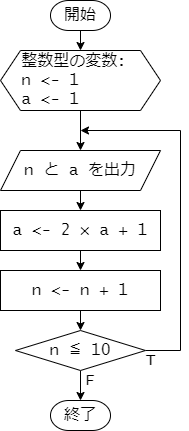

The diagram above was exported from draw.io. Its source (the exported page's mxGraphModel, read from the mxfile embedded in the PNG):
<mxGraphModel dx="955" dy="705" grid="1" gridSize="10" guides="1" tooltips="1" connect="1" arrows="1" fold="1" page="1" pageScale="1" pageWidth="827" pageHeight="1169" math="0" shadow="0">
  <root>
    <mxCell id="0" />
    <mxCell id="1" parent="0" />
    <mxCell id="Wd_IWcfCipXLZ-k_Kl1k-11" value="T" style="edgeStyle=orthogonalEdgeStyle;rounded=0;orthogonalLoop=1;jettySize=auto;html=1;exitX=1;exitY=0.5;exitDx=0;exitDy=0;fontFamily=Lucida Console;fontSize=16;" parent="1" source="Wd_IWcfCipXLZ-k_Kl1k-1" edge="1">
      <mxGeometry x="-0.9718" y="-10" relative="1" as="geometry">
        <mxPoint x="340" y="220" as="targetPoint" />
        <Array as="points">
          <mxPoint x="440" y="440" />
          <mxPoint x="440" y="220" />
        </Array>
        <mxPoint as="offset" />
      </mxGeometry>
    </mxCell>
    <mxCell id="Wd_IWcfCipXLZ-k_Kl1k-17" value="F" style="edgeStyle=orthogonalEdgeStyle;rounded=0;orthogonalLoop=1;jettySize=auto;html=1;exitX=0.5;exitY=1;exitDx=0;exitDy=0;entryX=0.5;entryY=0;entryDx=0;entryDy=0;entryPerimeter=0;fontFamily=Lucida Console;fontSize=16;" parent="1" source="Wd_IWcfCipXLZ-k_Kl1k-1" target="Wd_IWcfCipXLZ-k_Kl1k-15" edge="1">
      <mxGeometry x="-0.3333" y="10" relative="1" as="geometry">
        <mxPoint as="offset" />
      </mxGeometry>
    </mxCell>
    <mxCell id="Wd_IWcfCipXLZ-k_Kl1k-1" value="n ≦ 10" style="rhombus;whiteSpace=wrap;html=1;fontSize=16;fontFamily=Lucida Console;" parent="1" vertex="1">
      <mxGeometry x="275" y="420" width="130" height="40" as="geometry" />
    </mxCell>
    <mxCell id="Wd_IWcfCipXLZ-k_Kl1k-7" style="edgeStyle=orthogonalEdgeStyle;rounded=0;orthogonalLoop=1;jettySize=auto;html=1;exitX=0.5;exitY=1;exitDx=0;exitDy=0;entryX=0.5;entryY=0;entryDx=0;entryDy=0;" parent="1" source="Wd_IWcfCipXLZ-k_Kl1k-2" target="Wd_IWcfCipXLZ-k_Kl1k-3" edge="1">
      <mxGeometry relative="1" as="geometry" />
    </mxCell>
    <mxCell id="Wd_IWcfCipXLZ-k_Kl1k-2" value="&amp;nbsp; 整数型の変数:&lt;br style=&quot;font-size: 16px;&quot;&gt;&amp;nbsp; n &amp;lt;- 1&lt;br style=&quot;font-size: 16px;&quot;&gt;&amp;nbsp; a &amp;lt;- 1" style="shape=hexagon;perimeter=hexagonPerimeter2;whiteSpace=wrap;html=1;fixedSize=1;fontSize=16;align=left;fontFamily=Lucida Console;" parent="1" vertex="1">
      <mxGeometry x="260" y="140" width="160" height="60" as="geometry" />
    </mxCell>
    <mxCell id="Wd_IWcfCipXLZ-k_Kl1k-8" style="edgeStyle=orthogonalEdgeStyle;rounded=0;orthogonalLoop=1;jettySize=auto;html=1;exitX=0.5;exitY=1;exitDx=0;exitDy=0;entryX=0.5;entryY=0;entryDx=0;entryDy=0;" parent="1" source="Wd_IWcfCipXLZ-k_Kl1k-3" target="Wd_IWcfCipXLZ-k_Kl1k-4" edge="1">
      <mxGeometry relative="1" as="geometry" />
    </mxCell>
    <mxCell id="Wd_IWcfCipXLZ-k_Kl1k-3" value="n と a を出力" style="shape=parallelogram;perimeter=parallelogramPerimeter;whiteSpace=wrap;html=1;fixedSize=1;fontFamily=Lucida Console;fontSize=16;" parent="1" vertex="1">
      <mxGeometry x="260" y="240" width="160" height="40" as="geometry" />
    </mxCell>
    <mxCell id="Wd_IWcfCipXLZ-k_Kl1k-9" style="edgeStyle=orthogonalEdgeStyle;rounded=0;orthogonalLoop=1;jettySize=auto;html=1;exitX=0.5;exitY=1;exitDx=0;exitDy=0;entryX=0.5;entryY=0;entryDx=0;entryDy=0;" parent="1" source="Wd_IWcfCipXLZ-k_Kl1k-4" target="Wd_IWcfCipXLZ-k_Kl1k-5" edge="1">
      <mxGeometry relative="1" as="geometry" />
    </mxCell>
    <mxCell id="Wd_IWcfCipXLZ-k_Kl1k-4" value="a &amp;lt;- 2 × a + 1" style="rounded=0;whiteSpace=wrap;html=1;fontFamily=Lucida Console;fontSize=16;" parent="1" vertex="1">
      <mxGeometry x="260" y="300" width="160" height="40" as="geometry" />
    </mxCell>
    <mxCell id="Wd_IWcfCipXLZ-k_Kl1k-10" style="edgeStyle=orthogonalEdgeStyle;rounded=0;orthogonalLoop=1;jettySize=auto;html=1;exitX=0.5;exitY=1;exitDx=0;exitDy=0;entryX=0.5;entryY=0;entryDx=0;entryDy=0;" parent="1" source="Wd_IWcfCipXLZ-k_Kl1k-5" target="Wd_IWcfCipXLZ-k_Kl1k-1" edge="1">
      <mxGeometry relative="1" as="geometry" />
    </mxCell>
    <mxCell id="Wd_IWcfCipXLZ-k_Kl1k-5" value="n &amp;lt;- n + 1" style="rounded=0;whiteSpace=wrap;html=1;fontFamily=Lucida Console;fontSize=16;" parent="1" vertex="1">
      <mxGeometry x="260" y="360" width="160" height="40" as="geometry" />
    </mxCell>
    <mxCell id="Wd_IWcfCipXLZ-k_Kl1k-22" style="edgeStyle=orthogonalEdgeStyle;rounded=0;orthogonalLoop=1;jettySize=auto;html=1;exitX=0.5;exitY=1;exitDx=0;exitDy=0;exitPerimeter=0;entryX=0.5;entryY=0;entryDx=0;entryDy=0;" parent="1" source="Wd_IWcfCipXLZ-k_Kl1k-14" target="Wd_IWcfCipXLZ-k_Kl1k-2" edge="1">
      <mxGeometry relative="1" as="geometry" />
    </mxCell>
    <mxCell id="Wd_IWcfCipXLZ-k_Kl1k-14" value="開始" style="strokeWidth=1;html=1;shape=mxgraph.flowchart.terminator;whiteSpace=wrap;fontFamily=Lucida Console;fontSize=16;" parent="1" vertex="1">
      <mxGeometry x="310" y="90" width="60" height="30" as="geometry" />
    </mxCell>
    <mxCell id="Wd_IWcfCipXLZ-k_Kl1k-15" value="終了" style="strokeWidth=1;html=1;shape=mxgraph.flowchart.terminator;whiteSpace=wrap;fontFamily=Lucida Console;fontSize=16;" parent="1" vertex="1">
      <mxGeometry x="310" y="490" width="60" height="30" as="geometry" />
    </mxCell>
  </root>
</mxGraphModel>